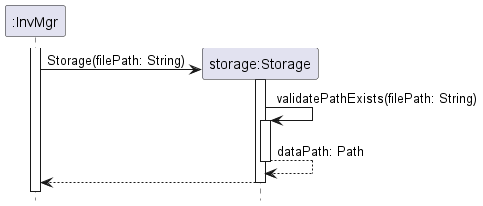

The diagram above was rendered by PlantUML. Its source (embedded in the PNG):
@startuml

hide footbox
skinparam SequenceReferenceBackgroundColor pink

participant ":InvMgr" as InvMgr
participant "storage:Storage" as Storage

activate InvMgr
    create Storage
    InvMgr -> Storage : Storage(filePath: String)
    activate Storage
        Storage -> Storage : validatePathExists(filePath: String)
        activate Storage
        return dataPath: Path
    return

@enduml